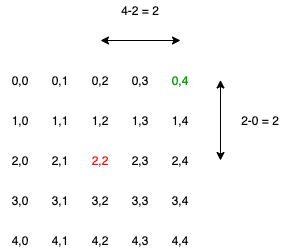

The diagram above was exported from draw.io. Its source (the exported page's mxGraphModel, read from the mxfile embedded in the PNG):
<mxGraphModel dx="1298" dy="777" grid="1" gridSize="10" guides="1" tooltips="1" connect="1" arrows="1" fold="1" page="1" pageScale="1" pageWidth="850" pageHeight="1100" math="0" shadow="0">
  <root>
    <mxCell id="0" />
    <mxCell id="1" parent="0" />
    <mxCell id="5eXQa14qpLQ7gVSDTdIF-1" value="0,0" style="text;html=1;strokeColor=none;fillColor=none;align=center;verticalAlign=middle;whiteSpace=wrap;rounded=0;" vertex="1" parent="1">
      <mxGeometry x="240" y="210" width="40" height="20" as="geometry" />
    </mxCell>
    <mxCell id="5eXQa14qpLQ7gVSDTdIF-2" value="0,1" style="text;html=1;strokeColor=none;fillColor=none;align=center;verticalAlign=middle;whiteSpace=wrap;rounded=0;" vertex="1" parent="1">
      <mxGeometry x="280" y="210" width="40" height="20" as="geometry" />
    </mxCell>
    <mxCell id="5eXQa14qpLQ7gVSDTdIF-3" value="0,2" style="text;html=1;strokeColor=none;fillColor=none;align=center;verticalAlign=middle;whiteSpace=wrap;rounded=0;" vertex="1" parent="1">
      <mxGeometry x="320" y="210" width="40" height="20" as="geometry" />
    </mxCell>
    <mxCell id="5eXQa14qpLQ7gVSDTdIF-4" value="0,3" style="text;html=1;strokeColor=none;fillColor=none;align=center;verticalAlign=middle;whiteSpace=wrap;rounded=0;" vertex="1" parent="1">
      <mxGeometry x="360" y="210" width="40" height="20" as="geometry" />
    </mxCell>
    <mxCell id="5eXQa14qpLQ7gVSDTdIF-5" value="&lt;font color=&quot;#009900&quot;&gt;0,4&lt;/font&gt;" style="text;html=1;strokeColor=none;fillColor=none;align=center;verticalAlign=middle;whiteSpace=wrap;rounded=0;" vertex="1" parent="1">
      <mxGeometry x="400" y="210" width="40" height="20" as="geometry" />
    </mxCell>
    <mxCell id="5eXQa14qpLQ7gVSDTdIF-6" value="1,0" style="text;html=1;strokeColor=none;fillColor=none;align=center;verticalAlign=middle;whiteSpace=wrap;rounded=0;" vertex="1" parent="1">
      <mxGeometry x="240" y="250" width="40" height="20" as="geometry" />
    </mxCell>
    <mxCell id="5eXQa14qpLQ7gVSDTdIF-7" value="1,1" style="text;html=1;strokeColor=none;fillColor=none;align=center;verticalAlign=middle;whiteSpace=wrap;rounded=0;" vertex="1" parent="1">
      <mxGeometry x="280" y="250" width="40" height="20" as="geometry" />
    </mxCell>
    <mxCell id="5eXQa14qpLQ7gVSDTdIF-8" value="1,2" style="text;html=1;strokeColor=none;fillColor=none;align=center;verticalAlign=middle;whiteSpace=wrap;rounded=0;" vertex="1" parent="1">
      <mxGeometry x="320" y="250" width="40" height="20" as="geometry" />
    </mxCell>
    <mxCell id="5eXQa14qpLQ7gVSDTdIF-9" value="1,3" style="text;html=1;strokeColor=none;fillColor=none;align=center;verticalAlign=middle;whiteSpace=wrap;rounded=0;" vertex="1" parent="1">
      <mxGeometry x="360" y="250" width="40" height="20" as="geometry" />
    </mxCell>
    <mxCell id="5eXQa14qpLQ7gVSDTdIF-10" value="1,4" style="text;html=1;strokeColor=none;fillColor=none;align=center;verticalAlign=middle;whiteSpace=wrap;rounded=0;" vertex="1" parent="1">
      <mxGeometry x="400" y="250" width="40" height="20" as="geometry" />
    </mxCell>
    <mxCell id="5eXQa14qpLQ7gVSDTdIF-11" value="2,0" style="text;html=1;strokeColor=none;fillColor=none;align=center;verticalAlign=middle;whiteSpace=wrap;rounded=0;" vertex="1" parent="1">
      <mxGeometry x="240" y="290" width="40" height="20" as="geometry" />
    </mxCell>
    <mxCell id="5eXQa14qpLQ7gVSDTdIF-12" value="2,1" style="text;html=1;strokeColor=none;fillColor=none;align=center;verticalAlign=middle;whiteSpace=wrap;rounded=0;" vertex="1" parent="1">
      <mxGeometry x="280" y="290" width="40" height="20" as="geometry" />
    </mxCell>
    <mxCell id="5eXQa14qpLQ7gVSDTdIF-13" value="&lt;font color=&quot;#ff0000&quot;&gt;2,2&lt;/font&gt;" style="text;html=1;strokeColor=none;fillColor=none;align=center;verticalAlign=middle;whiteSpace=wrap;rounded=0;" vertex="1" parent="1">
      <mxGeometry x="320" y="290" width="40" height="20" as="geometry" />
    </mxCell>
    <mxCell id="5eXQa14qpLQ7gVSDTdIF-14" value="2,3" style="text;html=1;strokeColor=none;fillColor=none;align=center;verticalAlign=middle;whiteSpace=wrap;rounded=0;" vertex="1" parent="1">
      <mxGeometry x="360" y="290" width="40" height="20" as="geometry" />
    </mxCell>
    <mxCell id="5eXQa14qpLQ7gVSDTdIF-15" value="2,4" style="text;html=1;strokeColor=none;fillColor=none;align=center;verticalAlign=middle;whiteSpace=wrap;rounded=0;" vertex="1" parent="1">
      <mxGeometry x="400" y="290" width="40" height="20" as="geometry" />
    </mxCell>
    <mxCell id="5eXQa14qpLQ7gVSDTdIF-16" value="3,0" style="text;html=1;strokeColor=none;fillColor=none;align=center;verticalAlign=middle;whiteSpace=wrap;rounded=0;" vertex="1" parent="1">
      <mxGeometry x="240" y="330" width="40" height="20" as="geometry" />
    </mxCell>
    <mxCell id="5eXQa14qpLQ7gVSDTdIF-17" value="3,1" style="text;html=1;strokeColor=none;fillColor=none;align=center;verticalAlign=middle;whiteSpace=wrap;rounded=0;" vertex="1" parent="1">
      <mxGeometry x="280" y="330" width="40" height="20" as="geometry" />
    </mxCell>
    <mxCell id="5eXQa14qpLQ7gVSDTdIF-18" value="3,2" style="text;html=1;strokeColor=none;fillColor=none;align=center;verticalAlign=middle;whiteSpace=wrap;rounded=0;" vertex="1" parent="1">
      <mxGeometry x="320" y="330" width="40" height="20" as="geometry" />
    </mxCell>
    <mxCell id="5eXQa14qpLQ7gVSDTdIF-19" value="3,3" style="text;html=1;strokeColor=none;fillColor=none;align=center;verticalAlign=middle;whiteSpace=wrap;rounded=0;" vertex="1" parent="1">
      <mxGeometry x="360" y="330" width="40" height="20" as="geometry" />
    </mxCell>
    <mxCell id="5eXQa14qpLQ7gVSDTdIF-20" value="3,4" style="text;html=1;strokeColor=none;fillColor=none;align=center;verticalAlign=middle;whiteSpace=wrap;rounded=0;" vertex="1" parent="1">
      <mxGeometry x="400" y="330" width="40" height="20" as="geometry" />
    </mxCell>
    <mxCell id="5eXQa14qpLQ7gVSDTdIF-21" value="4,0" style="text;html=1;strokeColor=none;fillColor=none;align=center;verticalAlign=middle;whiteSpace=wrap;rounded=0;" vertex="1" parent="1">
      <mxGeometry x="240" y="370" width="40" height="20" as="geometry" />
    </mxCell>
    <mxCell id="5eXQa14qpLQ7gVSDTdIF-22" value="4,1" style="text;html=1;strokeColor=none;fillColor=none;align=center;verticalAlign=middle;whiteSpace=wrap;rounded=0;" vertex="1" parent="1">
      <mxGeometry x="280" y="370" width="40" height="20" as="geometry" />
    </mxCell>
    <mxCell id="5eXQa14qpLQ7gVSDTdIF-23" value="4,2" style="text;html=1;strokeColor=none;fillColor=none;align=center;verticalAlign=middle;whiteSpace=wrap;rounded=0;" vertex="1" parent="1">
      <mxGeometry x="320" y="370" width="40" height="20" as="geometry" />
    </mxCell>
    <mxCell id="5eXQa14qpLQ7gVSDTdIF-24" value="4,3" style="text;html=1;strokeColor=none;fillColor=none;align=center;verticalAlign=middle;whiteSpace=wrap;rounded=0;" vertex="1" parent="1">
      <mxGeometry x="360" y="370" width="40" height="20" as="geometry" />
    </mxCell>
    <mxCell id="5eXQa14qpLQ7gVSDTdIF-25" value="4,4" style="text;html=1;strokeColor=none;fillColor=none;align=center;verticalAlign=middle;whiteSpace=wrap;rounded=0;" vertex="1" parent="1">
      <mxGeometry x="400" y="370" width="40" height="20" as="geometry" />
    </mxCell>
    <mxCell id="5eXQa14qpLQ7gVSDTdIF-27" value="" style="endArrow=classic;startArrow=classic;html=1;" edge="1" parent="1">
      <mxGeometry width="50" height="50" relative="1" as="geometry">
        <mxPoint x="340" y="180" as="sourcePoint" />
        <mxPoint x="420" y="180" as="targetPoint" />
      </mxGeometry>
    </mxCell>
    <mxCell id="5eXQa14qpLQ7gVSDTdIF-28" value="" style="endArrow=classic;startArrow=classic;html=1;" edge="1" parent="1">
      <mxGeometry width="50" height="50" relative="1" as="geometry">
        <mxPoint x="460" y="219.5" as="sourcePoint" />
        <mxPoint x="460" y="300" as="targetPoint" />
      </mxGeometry>
    </mxCell>
    <mxCell id="5eXQa14qpLQ7gVSDTdIF-29" value="4-2 = 2" style="text;html=1;strokeColor=none;fillColor=none;align=center;verticalAlign=middle;whiteSpace=wrap;rounded=0;" vertex="1" parent="1">
      <mxGeometry x="355" y="140" width="50" height="20" as="geometry" />
    </mxCell>
    <mxCell id="5eXQa14qpLQ7gVSDTdIF-30" value="2-0 = 2" style="text;html=1;strokeColor=none;fillColor=none;align=center;verticalAlign=middle;whiteSpace=wrap;rounded=0;" vertex="1" parent="1">
      <mxGeometry x="480" y="250" width="40" height="20" as="geometry" />
    </mxCell>
  </root>
</mxGraphModel>